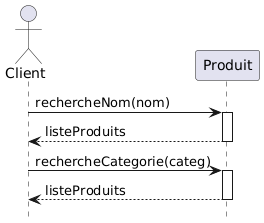

The diagram above was rendered by PlantUML. Its source (embedded in the PNG):
@startuml
actor Client
participant Produit AS Prod

Client -> Prod : rechercheNom(nom)
activate Prod
Prod --> Client : listeProduits
deactivate Prod
Client -> Prod : rechercheCategorie(categ)
activate Prod
Prod --> Client : listeProduits
deactivate Prod
hide footbox
@enduml